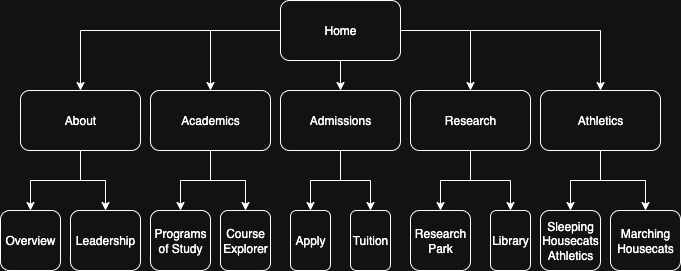

The diagram above was exported from draw.io. Its source (the exported page's mxGraphModel, read from the mxfile embedded in the PNG):
<mxGraphModel dx="946" dy="610" grid="1" gridSize="10" guides="1" tooltips="1" connect="1" arrows="1" fold="1" page="1" pageScale="1" pageWidth="850" pageHeight="1100" math="0" shadow="0">
  <root>
    <mxCell id="0" />
    <mxCell id="1" parent="0" />
    <mxCell id="B-wuHk7NjDTjR6y0QNG1-3" value="" style="edgeStyle=orthogonalEdgeStyle;rounded=0;orthogonalLoop=1;jettySize=auto;html=1;" parent="1" source="B-wuHk7NjDTjR6y0QNG1-1" target="B-wuHk7NjDTjR6y0QNG1-2" edge="1">
      <mxGeometry relative="1" as="geometry" />
    </mxCell>
    <mxCell id="B-wuHk7NjDTjR6y0QNG1-5" value="" style="edgeStyle=orthogonalEdgeStyle;rounded=0;orthogonalLoop=1;jettySize=auto;html=1;" parent="1" source="B-wuHk7NjDTjR6y0QNG1-1" target="B-wuHk7NjDTjR6y0QNG1-4" edge="1">
      <mxGeometry relative="1" as="geometry" />
    </mxCell>
    <mxCell id="B-wuHk7NjDTjR6y0QNG1-7" value="" style="edgeStyle=orthogonalEdgeStyle;rounded=0;orthogonalLoop=1;jettySize=auto;html=1;" parent="1" source="B-wuHk7NjDTjR6y0QNG1-1" target="B-wuHk7NjDTjR6y0QNG1-6" edge="1">
      <mxGeometry relative="1" as="geometry" />
    </mxCell>
    <mxCell id="B-wuHk7NjDTjR6y0QNG1-9" value="" style="edgeStyle=orthogonalEdgeStyle;rounded=0;orthogonalLoop=1;jettySize=auto;html=1;" parent="1" source="B-wuHk7NjDTjR6y0QNG1-1" target="B-wuHk7NjDTjR6y0QNG1-8" edge="1">
      <mxGeometry relative="1" as="geometry" />
    </mxCell>
    <mxCell id="B-wuHk7NjDTjR6y0QNG1-11" value="" style="edgeStyle=orthogonalEdgeStyle;rounded=0;orthogonalLoop=1;jettySize=auto;html=1;" parent="1" source="B-wuHk7NjDTjR6y0QNG1-1" target="B-wuHk7NjDTjR6y0QNG1-10" edge="1">
      <mxGeometry relative="1" as="geometry" />
    </mxCell>
    <mxCell id="B-wuHk7NjDTjR6y0QNG1-1" value="Home" style="rounded=1;whiteSpace=wrap;html=1;" parent="1" vertex="1">
      <mxGeometry x="360" y="150" width="120" height="60" as="geometry" />
    </mxCell>
    <mxCell id="B-wuHk7NjDTjR6y0QNG1-17" value="" style="edgeStyle=orthogonalEdgeStyle;rounded=0;orthogonalLoop=1;jettySize=auto;html=1;" parent="1" source="B-wuHk7NjDTjR6y0QNG1-2" target="B-wuHk7NjDTjR6y0QNG1-16" edge="1">
      <mxGeometry relative="1" as="geometry" />
    </mxCell>
    <mxCell id="B-wuHk7NjDTjR6y0QNG1-19" value="" style="edgeStyle=orthogonalEdgeStyle;rounded=0;orthogonalLoop=1;jettySize=auto;html=1;" parent="1" source="B-wuHk7NjDTjR6y0QNG1-2" target="B-wuHk7NjDTjR6y0QNG1-18" edge="1">
      <mxGeometry relative="1" as="geometry" />
    </mxCell>
    <mxCell id="B-wuHk7NjDTjR6y0QNG1-2" value="About" style="whiteSpace=wrap;html=1;rounded=1;" parent="1" vertex="1">
      <mxGeometry x="100" y="240" width="120" height="60" as="geometry" />
    </mxCell>
    <mxCell id="B-wuHk7NjDTjR6y0QNG1-21" value="" style="edgeStyle=orthogonalEdgeStyle;rounded=0;orthogonalLoop=1;jettySize=auto;html=1;" parent="1" source="B-wuHk7NjDTjR6y0QNG1-4" target="B-wuHk7NjDTjR6y0QNG1-20" edge="1">
      <mxGeometry relative="1" as="geometry" />
    </mxCell>
    <mxCell id="B-wuHk7NjDTjR6y0QNG1-23" value="" style="edgeStyle=orthogonalEdgeStyle;rounded=0;orthogonalLoop=1;jettySize=auto;html=1;" parent="1" source="B-wuHk7NjDTjR6y0QNG1-4" target="B-wuHk7NjDTjR6y0QNG1-22" edge="1">
      <mxGeometry relative="1" as="geometry" />
    </mxCell>
    <mxCell id="B-wuHk7NjDTjR6y0QNG1-4" value="Academics" style="whiteSpace=wrap;html=1;rounded=1;" parent="1" vertex="1">
      <mxGeometry x="230" y="240" width="120" height="60" as="geometry" />
    </mxCell>
    <mxCell id="B-wuHk7NjDTjR6y0QNG1-25" value="" style="edgeStyle=orthogonalEdgeStyle;rounded=0;orthogonalLoop=1;jettySize=auto;html=1;" parent="1" source="B-wuHk7NjDTjR6y0QNG1-6" target="B-wuHk7NjDTjR6y0QNG1-24" edge="1">
      <mxGeometry relative="1" as="geometry" />
    </mxCell>
    <mxCell id="B-wuHk7NjDTjR6y0QNG1-27" value="" style="edgeStyle=orthogonalEdgeStyle;rounded=0;orthogonalLoop=1;jettySize=auto;html=1;" parent="1" source="B-wuHk7NjDTjR6y0QNG1-6" target="B-wuHk7NjDTjR6y0QNG1-26" edge="1">
      <mxGeometry relative="1" as="geometry" />
    </mxCell>
    <mxCell id="B-wuHk7NjDTjR6y0QNG1-6" value="Admissions" style="whiteSpace=wrap;html=1;rounded=1;" parent="1" vertex="1">
      <mxGeometry x="360" y="240" width="120" height="60" as="geometry" />
    </mxCell>
    <mxCell id="B-wuHk7NjDTjR6y0QNG1-29" value="" style="edgeStyle=orthogonalEdgeStyle;rounded=0;orthogonalLoop=1;jettySize=auto;html=1;" parent="1" source="B-wuHk7NjDTjR6y0QNG1-8" target="B-wuHk7NjDTjR6y0QNG1-28" edge="1">
      <mxGeometry relative="1" as="geometry" />
    </mxCell>
    <mxCell id="B-wuHk7NjDTjR6y0QNG1-31" value="" style="edgeStyle=orthogonalEdgeStyle;rounded=0;orthogonalLoop=1;jettySize=auto;html=1;" parent="1" source="B-wuHk7NjDTjR6y0QNG1-8" target="B-wuHk7NjDTjR6y0QNG1-30" edge="1">
      <mxGeometry relative="1" as="geometry" />
    </mxCell>
    <mxCell id="B-wuHk7NjDTjR6y0QNG1-8" value="Research" style="whiteSpace=wrap;html=1;rounded=1;" parent="1" vertex="1">
      <mxGeometry x="490" y="240" width="120" height="60" as="geometry" />
    </mxCell>
    <mxCell id="B-wuHk7NjDTjR6y0QNG1-33" value="" style="edgeStyle=orthogonalEdgeStyle;rounded=0;orthogonalLoop=1;jettySize=auto;html=1;" parent="1" source="B-wuHk7NjDTjR6y0QNG1-10" target="B-wuHk7NjDTjR6y0QNG1-32" edge="1">
      <mxGeometry relative="1" as="geometry" />
    </mxCell>
    <mxCell id="B-wuHk7NjDTjR6y0QNG1-35" value="" style="edgeStyle=orthogonalEdgeStyle;rounded=0;orthogonalLoop=1;jettySize=auto;html=1;" parent="1" source="B-wuHk7NjDTjR6y0QNG1-10" target="B-wuHk7NjDTjR6y0QNG1-34" edge="1">
      <mxGeometry relative="1" as="geometry" />
    </mxCell>
    <mxCell id="B-wuHk7NjDTjR6y0QNG1-10" value="Athletics" style="whiteSpace=wrap;html=1;rounded=1;" parent="1" vertex="1">
      <mxGeometry x="620" y="240" width="120" height="60" as="geometry" />
    </mxCell>
    <mxCell id="B-wuHk7NjDTjR6y0QNG1-16" value="Overview" style="whiteSpace=wrap;html=1;rounded=1;" parent="1" vertex="1">
      <mxGeometry x="80" y="360" width="60" height="60" as="geometry" />
    </mxCell>
    <mxCell id="B-wuHk7NjDTjR6y0QNG1-18" value="Leadership" style="whiteSpace=wrap;html=1;rounded=1;" parent="1" vertex="1">
      <mxGeometry x="150" y="360" width="70" height="60" as="geometry" />
    </mxCell>
    <mxCell id="B-wuHk7NjDTjR6y0QNG1-20" value="Programs of Study" style="whiteSpace=wrap;html=1;rounded=1;" parent="1" vertex="1">
      <mxGeometry x="230" y="360" width="60" height="60" as="geometry" />
    </mxCell>
    <mxCell id="B-wuHk7NjDTjR6y0QNG1-22" value="Course Explorer" style="whiteSpace=wrap;html=1;rounded=1;" parent="1" vertex="1">
      <mxGeometry x="300" y="360" width="50" height="60" as="geometry" />
    </mxCell>
    <mxCell id="B-wuHk7NjDTjR6y0QNG1-24" value="Apply" style="whiteSpace=wrap;html=1;rounded=1;" parent="1" vertex="1">
      <mxGeometry x="370" y="360" width="40" height="60" as="geometry" />
    </mxCell>
    <mxCell id="B-wuHk7NjDTjR6y0QNG1-26" value="Tuition" style="whiteSpace=wrap;html=1;rounded=1;" parent="1" vertex="1">
      <mxGeometry x="430" y="360" width="40" height="60" as="geometry" />
    </mxCell>
    <mxCell id="B-wuHk7NjDTjR6y0QNG1-28" value="Research Park" style="whiteSpace=wrap;html=1;rounded=1;" parent="1" vertex="1">
      <mxGeometry x="490" y="360" width="60" height="60" as="geometry" />
    </mxCell>
    <mxCell id="B-wuHk7NjDTjR6y0QNG1-30" value="Library" style="whiteSpace=wrap;html=1;rounded=1;" parent="1" vertex="1">
      <mxGeometry x="570" y="360" width="40" height="60" as="geometry" />
    </mxCell>
    <mxCell id="B-wuHk7NjDTjR6y0QNG1-32" value="Sleeping Housecats Athletics" style="whiteSpace=wrap;html=1;rounded=1;" parent="1" vertex="1">
      <mxGeometry x="620" y="360" width="60" height="60" as="geometry" />
    </mxCell>
    <mxCell id="B-wuHk7NjDTjR6y0QNG1-34" value="Marching Housecats" style="whiteSpace=wrap;html=1;rounded=1;" parent="1" vertex="1">
      <mxGeometry x="690" y="360" width="70" height="60" as="geometry" />
    </mxCell>
  </root>
</mxGraphModel>